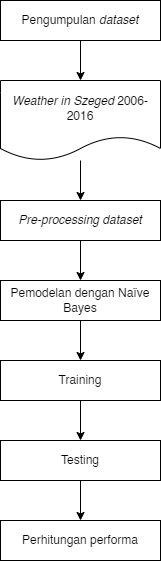

The diagram above was exported from draw.io. Its source (the exported page's mxGraphModel, read from the mxfile embedded in the PNG):
<mxGraphModel dx="1038" dy="579" grid="1" gridSize="10" guides="1" tooltips="1" connect="1" arrows="1" fold="1" page="1" pageScale="1" pageWidth="850" pageHeight="1100" math="0" shadow="0">
  <root>
    <mxCell id="0" />
    <mxCell id="1" parent="0" />
    <mxCell id="Pz8ODLKqPUikbERFmuu7-7" style="edgeStyle=orthogonalEdgeStyle;rounded=0;orthogonalLoop=1;jettySize=auto;html=1;entryX=0.5;entryY=0;entryDx=0;entryDy=0;fontColor=#00000;" parent="1" source="Pz8ODLKqPUikbERFmuu7-1" target="Pz8ODLKqPUikbERFmuu7-2" edge="1">
      <mxGeometry relative="1" as="geometry" />
    </mxCell>
    <mxCell id="Pz8ODLKqPUikbERFmuu7-1" value="Pengumpulan &lt;i&gt;dataset&lt;/i&gt;" style="rounded=0;whiteSpace=wrap;html=1;" parent="1" vertex="1">
      <mxGeometry x="320" y="40" width="160" height="40" as="geometry" />
    </mxCell>
    <mxCell id="Pz8ODLKqPUikbERFmuu7-8" style="edgeStyle=orthogonalEdgeStyle;rounded=0;orthogonalLoop=1;jettySize=auto;html=1;entryX=0.5;entryY=0;entryDx=0;entryDy=0;fontColor=#00000;" parent="1" source="Pz8ODLKqPUikbERFmuu7-2" target="Pz8ODLKqPUikbERFmuu7-3" edge="1">
      <mxGeometry relative="1" as="geometry" />
    </mxCell>
    <mxCell id="Pz8ODLKqPUikbERFmuu7-2" value="&lt;i&gt;Weather in Szeged &lt;/i&gt;2006-2016" style="shape=document;whiteSpace=wrap;html=1;boundedLbl=1;" parent="1" vertex="1">
      <mxGeometry x="320" y="120" width="160" height="80" as="geometry" />
    </mxCell>
    <mxCell id="Pz8ODLKqPUikbERFmuu7-9" style="edgeStyle=orthogonalEdgeStyle;rounded=0;orthogonalLoop=1;jettySize=auto;html=1;entryX=0.5;entryY=0;entryDx=0;entryDy=0;fontColor=#00000;" parent="1" source="Pz8ODLKqPUikbERFmuu7-3" target="Pz8ODLKqPUikbERFmuu7-4" edge="1">
      <mxGeometry relative="1" as="geometry" />
    </mxCell>
    <mxCell id="Pz8ODLKqPUikbERFmuu7-3" value="&lt;i&gt;Pre-processing dataset&lt;/i&gt;" style="rounded=0;whiteSpace=wrap;html=1;" parent="1" vertex="1">
      <mxGeometry x="320" y="240" width="160" height="40" as="geometry" />
    </mxCell>
    <mxCell id="Pz8ODLKqPUikbERFmuu7-10" style="edgeStyle=orthogonalEdgeStyle;rounded=0;orthogonalLoop=1;jettySize=auto;html=1;fontColor=#00000;" parent="1" source="Pz8ODLKqPUikbERFmuu7-4" target="Pz8ODLKqPUikbERFmuu7-5" edge="1">
      <mxGeometry relative="1" as="geometry" />
    </mxCell>
    <mxCell id="Pz8ODLKqPUikbERFmuu7-4" value="Pemodelan dengan&amp;nbsp;Naïve Bayes" style="rounded=0;whiteSpace=wrap;html=1;" parent="1" vertex="1">
      <mxGeometry x="320" y="320" width="160" height="40" as="geometry" />
    </mxCell>
    <mxCell id="Pz8ODLKqPUikbERFmuu7-11" style="edgeStyle=orthogonalEdgeStyle;rounded=0;orthogonalLoop=1;jettySize=auto;html=1;entryX=0.5;entryY=0;entryDx=0;entryDy=0;fontColor=#00000;" parent="1" source="Pz8ODLKqPUikbERFmuu7-5" target="Pz8ODLKqPUikbERFmuu7-6" edge="1">
      <mxGeometry relative="1" as="geometry" />
    </mxCell>
    <mxCell id="Pz8ODLKqPUikbERFmuu7-5" value="Training" style="rounded=0;whiteSpace=wrap;html=1;" parent="1" vertex="1">
      <mxGeometry x="320" y="400" width="160" height="40" as="geometry" />
    </mxCell>
    <mxCell id="L8e3fjPo9Mfs_r0dijOH-2" style="edgeStyle=orthogonalEdgeStyle;rounded=0;orthogonalLoop=1;jettySize=auto;html=1;entryX=0.5;entryY=0;entryDx=0;entryDy=0;" edge="1" parent="1" source="Pz8ODLKqPUikbERFmuu7-6" target="L8e3fjPo9Mfs_r0dijOH-1">
      <mxGeometry relative="1" as="geometry" />
    </mxCell>
    <mxCell id="Pz8ODLKqPUikbERFmuu7-6" value="Testing" style="rounded=0;whiteSpace=wrap;html=1;" parent="1" vertex="1">
      <mxGeometry x="320" y="480" width="160" height="40" as="geometry" />
    </mxCell>
    <mxCell id="L8e3fjPo9Mfs_r0dijOH-1" value="Perhitungan performa" style="rounded=0;whiteSpace=wrap;html=1;" vertex="1" parent="1">
      <mxGeometry x="320" y="560" width="160" height="40" as="geometry" />
    </mxCell>
  </root>
</mxGraphModel>